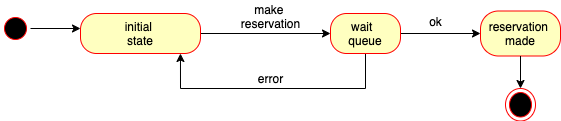

The diagram above was exported from draw.io. Its source (the exported page's mxGraphModel, read from the mxfile embedded in the PNG):
<mxGraphModel dx="1106" dy="402" grid="1" gridSize="10" guides="1" tooltips="1" connect="1" arrows="1" fold="1" page="1" pageScale="1" pageWidth="827" pageHeight="1169" math="0" shadow="0">
  <root>
    <mxCell id="0" />
    <mxCell id="1" parent="0" />
    <mxCell id="jPkpwrUJH4hN5JxDr2A4-12" value="" style="edgeStyle=orthogonalEdgeStyle;rounded=0;orthogonalLoop=1;jettySize=auto;html=1;entryX=0;entryY=0.375;entryDx=0;entryDy=0;entryPerimeter=0;" parent="1" source="jPkpwrUJH4hN5JxDr2A4-1" target="jPkpwrUJH4hN5JxDr2A4-10" edge="1">
      <mxGeometry relative="1" as="geometry" />
    </mxCell>
    <mxCell id="jPkpwrUJH4hN5JxDr2A4-1" value="" style="ellipse;html=1;shape=startState;fillColor=#000000;strokeColor=#ff0000;" parent="1" vertex="1">
      <mxGeometry x="40" y="35" width="30" height="30" as="geometry" />
    </mxCell>
    <mxCell id="jPkpwrUJH4hN5JxDr2A4-3" value="" style="edgeStyle=orthogonalEdgeStyle;rounded=0;orthogonalLoop=1;jettySize=auto;html=1;" parent="1" source="jPkpwrUJH4hN5JxDr2A4-4" target="jPkpwrUJH4hN5JxDr2A4-6" edge="1">
      <mxGeometry relative="1" as="geometry" />
    </mxCell>
    <mxCell id="_1JX0gaZYQRRa3-JJkV3-1" style="edgeStyle=orthogonalEdgeStyle;rounded=0;orthogonalLoop=1;jettySize=auto;html=1;entryX=0.833;entryY=1;entryDx=0;entryDy=0;entryPerimeter=0;" edge="1" parent="1" source="jPkpwrUJH4hN5JxDr2A4-4" target="jPkpwrUJH4hN5JxDr2A4-10">
      <mxGeometry relative="1" as="geometry">
        <mxPoint x="200" y="130" as="targetPoint" />
        <Array as="points">
          <mxPoint x="405" y="110" />
          <mxPoint x="220" y="110" />
        </Array>
      </mxGeometry>
    </mxCell>
    <mxCell id="jPkpwrUJH4hN5JxDr2A4-4" value="wait&amp;nbsp; &lt;br&gt;queue" style="rounded=1;whiteSpace=wrap;html=1;arcSize=40;fontColor=#000000;fillColor=#ffffc0;strokeColor=#ff0000;" parent="1" vertex="1">
      <mxGeometry x="370" y="35" width="70" height="40" as="geometry" />
    </mxCell>
    <mxCell id="jPkpwrUJH4hN5JxDr2A4-5" value="make &lt;br&gt;reservation" style="text;html=1;align=center;verticalAlign=middle;resizable=0;points=[];autosize=1;" parent="1" vertex="1">
      <mxGeometry x="270" y="22.5" width="80" height="30" as="geometry" />
    </mxCell>
    <mxCell id="jPkpwrUJH4hN5JxDr2A4-6" value="reservation &lt;br&gt;made" style="whiteSpace=wrap;html=1;rounded=1;strokeColor=#ff0000;fillColor=#ffffc0;arcSize=40;" parent="1" vertex="1">
      <mxGeometry x="520" y="32.5" width="80" height="45" as="geometry" />
    </mxCell>
    <mxCell id="jPkpwrUJH4hN5JxDr2A4-7" value="ok" style="text;html=1;align=center;verticalAlign=middle;resizable=0;points=[];autosize=1;" parent="1" vertex="1">
      <mxGeometry x="460" y="32.5" width="30" height="20" as="geometry" />
    </mxCell>
    <mxCell id="jPkpwrUJH4hN5JxDr2A4-8" value="" style="edgeStyle=orthogonalEdgeStyle;rounded=0;orthogonalLoop=1;jettySize=auto;html=1;exitX=0.5;exitY=1;exitDx=0;exitDy=0;entryX=0.5;entryY=0;entryDx=0;entryDy=0;" parent="1" source="jPkpwrUJH4hN5JxDr2A4-6" target="jPkpwrUJH4hN5JxDr2A4-9" edge="1">
      <mxGeometry relative="1" as="geometry">
        <mxPoint x="780" y="95" as="targetPoint" />
      </mxGeometry>
    </mxCell>
    <mxCell id="jPkpwrUJH4hN5JxDr2A4-9" value="" style="ellipse;html=1;shape=endState;fillColor=#000000;strokeColor=#ff0000;" parent="1" vertex="1">
      <mxGeometry x="545" y="110" width="30" height="32.5" as="geometry" />
    </mxCell>
    <mxCell id="jPkpwrUJH4hN5JxDr2A4-11" value="" style="edgeStyle=orthogonalEdgeStyle;rounded=0;orthogonalLoop=1;jettySize=auto;html=1;entryX=0;entryY=0.5;entryDx=0;entryDy=0;" parent="1" source="jPkpwrUJH4hN5JxDr2A4-10" target="jPkpwrUJH4hN5JxDr2A4-4" edge="1">
      <mxGeometry relative="1" as="geometry" />
    </mxCell>
    <mxCell id="jPkpwrUJH4hN5JxDr2A4-10" value="initial &lt;br&gt;state" style="rounded=1;whiteSpace=wrap;html=1;arcSize=40;fontColor=#000000;fillColor=#ffffc0;strokeColor=#ff0000;" parent="1" vertex="1">
      <mxGeometry x="120" y="35" width="120" height="40" as="geometry" />
    </mxCell>
    <mxCell id="_1JX0gaZYQRRa3-JJkV3-2" value="error" style="text;html=1;align=center;verticalAlign=middle;resizable=0;points=[];autosize=1;" vertex="1" parent="1">
      <mxGeometry x="290" y="90" width="40" height="20" as="geometry" />
    </mxCell>
  </root>
</mxGraphModel>